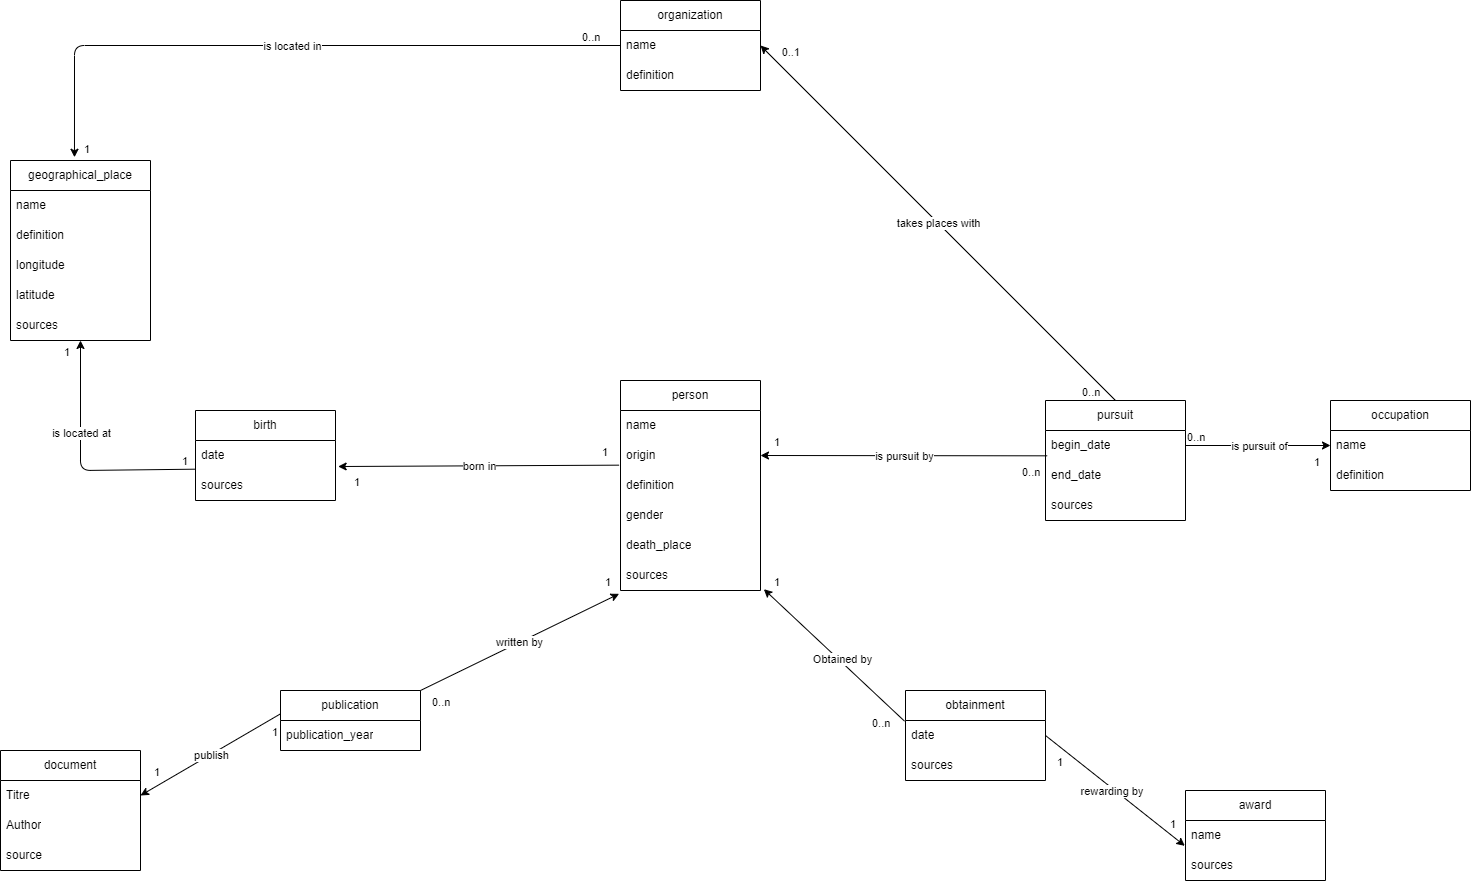

The diagram above was exported from draw.io. Its source (the exported page's mxGraphModel, read from the mxfile embedded in the PNG):
<mxGraphModel dx="1493" dy="1527" grid="1" gridSize="10" guides="1" tooltips="1" connect="1" arrows="1" fold="1" page="1" pageScale="1" pageWidth="850" pageHeight="1100" math="0" shadow="0">
  <root>
    <mxCell id="0" />
    <mxCell id="1" parent="0" />
    <mxCell id="2" value="person" style="swimlane;fontStyle=0;childLayout=stackLayout;horizontal=1;startSize=30;horizontalStack=0;resizeParent=1;resizeParentMax=0;resizeLast=0;collapsible=1;marginBottom=0;whiteSpace=wrap;html=1;" parent="1" vertex="1">
      <mxGeometry x="-70" y="140" width="140" height="210" as="geometry" />
    </mxCell>
    <mxCell id="3" value="name" style="text;strokeColor=none;fillColor=none;align=left;verticalAlign=middle;spacingLeft=4;spacingRight=4;overflow=hidden;points=[[0,0.5],[1,0.5]];portConstraint=eastwest;rotatable=0;whiteSpace=wrap;html=1;" parent="2" vertex="1">
      <mxGeometry y="30" width="140" height="30" as="geometry" />
    </mxCell>
    <mxCell id="7" value="origin" style="text;strokeColor=none;fillColor=none;align=left;verticalAlign=middle;spacingLeft=4;spacingRight=4;overflow=hidden;points=[[0,0.5],[1,0.5]];portConstraint=eastwest;rotatable=0;whiteSpace=wrap;html=1;" parent="2" vertex="1">
      <mxGeometry y="60" width="140" height="30" as="geometry" />
    </mxCell>
    <mxCell id="92" value="definition" style="text;strokeColor=none;fillColor=none;align=left;verticalAlign=middle;spacingLeft=4;spacingRight=4;overflow=hidden;points=[[0,0.5],[1,0.5]];portConstraint=eastwest;rotatable=0;whiteSpace=wrap;html=1;" parent="2" vertex="1">
      <mxGeometry y="90" width="140" height="30" as="geometry" />
    </mxCell>
    <mxCell id="57" value="gender" style="text;strokeColor=none;fillColor=none;align=left;verticalAlign=middle;spacingLeft=4;spacingRight=4;overflow=hidden;points=[[0,0.5],[1,0.5]];portConstraint=eastwest;rotatable=0;whiteSpace=wrap;html=1;" parent="2" vertex="1">
      <mxGeometry y="120" width="140" height="30" as="geometry" />
    </mxCell>
    <mxCell id="58" value="death_place" style="text;strokeColor=none;fillColor=none;align=left;verticalAlign=middle;spacingLeft=4;spacingRight=4;overflow=hidden;points=[[0,0.5],[1,0.5]];portConstraint=eastwest;rotatable=0;whiteSpace=wrap;html=1;" parent="2" vertex="1">
      <mxGeometry y="150" width="140" height="30" as="geometry" />
    </mxCell>
    <mxCell id="99" value="sources" style="text;strokeColor=none;fillColor=none;align=left;verticalAlign=middle;spacingLeft=4;spacingRight=4;overflow=hidden;points=[[0,0.5],[1,0.5]];portConstraint=eastwest;rotatable=0;whiteSpace=wrap;html=1;" parent="2" vertex="1">
      <mxGeometry y="180" width="140" height="30" as="geometry" />
    </mxCell>
    <mxCell id="8" value="organization" style="swimlane;fontStyle=0;childLayout=stackLayout;horizontal=1;startSize=30;horizontalStack=0;resizeParent=1;resizeParentMax=0;resizeLast=0;collapsible=1;marginBottom=0;whiteSpace=wrap;html=1;" parent="1" vertex="1">
      <mxGeometry x="-70" y="-240" width="140" height="90" as="geometry" />
    </mxCell>
    <mxCell id="9" value="name" style="text;strokeColor=none;fillColor=none;align=left;verticalAlign=middle;spacingLeft=4;spacingRight=4;overflow=hidden;points=[[0,0.5],[1,0.5]];portConstraint=eastwest;rotatable=0;whiteSpace=wrap;html=1;" parent="8" vertex="1">
      <mxGeometry y="30" width="140" height="30" as="geometry" />
    </mxCell>
    <mxCell id="10" value="definition" style="text;strokeColor=none;fillColor=none;align=left;verticalAlign=middle;spacingLeft=4;spacingRight=4;overflow=hidden;points=[[0,0.5],[1,0.5]];portConstraint=eastwest;rotatable=0;whiteSpace=wrap;html=1;" parent="8" vertex="1">
      <mxGeometry y="60" width="140" height="30" as="geometry" />
    </mxCell>
    <mxCell id="14" value="pursuit" style="swimlane;fontStyle=0;childLayout=stackLayout;horizontal=1;startSize=30;horizontalStack=0;resizeParent=1;resizeParentMax=0;resizeLast=0;collapsible=1;marginBottom=0;whiteSpace=wrap;html=1;" parent="1" vertex="1">
      <mxGeometry x="355" y="160" width="140" height="120" as="geometry" />
    </mxCell>
    <mxCell id="15" value="begin_date" style="text;strokeColor=none;fillColor=none;align=left;verticalAlign=middle;spacingLeft=4;spacingRight=4;overflow=hidden;points=[[0,0.5],[1,0.5]];portConstraint=eastwest;rotatable=0;whiteSpace=wrap;html=1;" parent="14" vertex="1">
      <mxGeometry y="30" width="140" height="30" as="geometry" />
    </mxCell>
    <mxCell id="16" value="end_date" style="text;strokeColor=none;fillColor=none;align=left;verticalAlign=middle;spacingLeft=4;spacingRight=4;overflow=hidden;points=[[0,0.5],[1,0.5]];portConstraint=eastwest;rotatable=0;whiteSpace=wrap;html=1;" parent="14" vertex="1">
      <mxGeometry y="60" width="140" height="30" as="geometry" />
    </mxCell>
    <mxCell id="101" value="sources" style="text;strokeColor=none;fillColor=none;align=left;verticalAlign=middle;spacingLeft=4;spacingRight=4;overflow=hidden;points=[[0,0.5],[1,0.5]];portConstraint=eastwest;rotatable=0;whiteSpace=wrap;html=1;" parent="14" vertex="1">
      <mxGeometry y="90" width="140" height="30" as="geometry" />
    </mxCell>
    <mxCell id="18" value="geographical_place" style="swimlane;fontStyle=0;childLayout=stackLayout;horizontal=1;startSize=30;horizontalStack=0;resizeParent=1;resizeParentMax=0;resizeLast=0;collapsible=1;marginBottom=0;whiteSpace=wrap;html=1;" parent="1" vertex="1">
      <mxGeometry x="-680" y="-80" width="140" height="180" as="geometry" />
    </mxCell>
    <mxCell id="19" value="name" style="text;strokeColor=none;fillColor=none;align=left;verticalAlign=middle;spacingLeft=4;spacingRight=4;overflow=hidden;points=[[0,0.5],[1,0.5]];portConstraint=eastwest;rotatable=0;whiteSpace=wrap;html=1;" parent="18" vertex="1">
      <mxGeometry y="30" width="140" height="30" as="geometry" />
    </mxCell>
    <mxCell id="20" value="definition" style="text;strokeColor=none;fillColor=none;align=left;verticalAlign=middle;spacingLeft=4;spacingRight=4;overflow=hidden;points=[[0,0.5],[1,0.5]];portConstraint=eastwest;rotatable=0;whiteSpace=wrap;html=1;" parent="18" vertex="1">
      <mxGeometry y="60" width="140" height="30" as="geometry" />
    </mxCell>
    <mxCell id="21" value="longitude" style="text;strokeColor=none;fillColor=none;align=left;verticalAlign=middle;spacingLeft=4;spacingRight=4;overflow=hidden;points=[[0,0.5],[1,0.5]];portConstraint=eastwest;rotatable=0;whiteSpace=wrap;html=1;" parent="18" vertex="1">
      <mxGeometry y="90" width="140" height="30" as="geometry" />
    </mxCell>
    <mxCell id="22" value="latitude" style="text;strokeColor=none;fillColor=none;align=left;verticalAlign=middle;spacingLeft=4;spacingRight=4;overflow=hidden;points=[[0,0.5],[1,0.5]];portConstraint=eastwest;rotatable=0;whiteSpace=wrap;html=1;" parent="18" vertex="1">
      <mxGeometry y="120" width="140" height="30" as="geometry" />
    </mxCell>
    <mxCell id="103" value="sources" style="text;strokeColor=none;fillColor=none;align=left;verticalAlign=middle;spacingLeft=4;spacingRight=4;overflow=hidden;points=[[0,0.5],[1,0.5]];portConstraint=eastwest;rotatable=0;whiteSpace=wrap;html=1;" parent="18" vertex="1">
      <mxGeometry y="150" width="140" height="30" as="geometry" />
    </mxCell>
    <mxCell id="23" value="publication" style="swimlane;fontStyle=0;childLayout=stackLayout;horizontal=1;startSize=30;horizontalStack=0;resizeParent=1;resizeParentMax=0;resizeLast=0;collapsible=1;marginBottom=0;whiteSpace=wrap;html=1;" parent="1" vertex="1">
      <mxGeometry x="-410" y="450" width="140" height="60" as="geometry" />
    </mxCell>
    <mxCell id="26" value="publication_year" style="text;strokeColor=none;fillColor=none;align=left;verticalAlign=middle;spacingLeft=4;spacingRight=4;overflow=hidden;points=[[0,0.5],[1,0.5]];portConstraint=eastwest;rotatable=0;whiteSpace=wrap;html=1;" parent="23" vertex="1">
      <mxGeometry y="30" width="140" height="30" as="geometry" />
    </mxCell>
    <mxCell id="34" value="award" style="swimlane;fontStyle=0;childLayout=stackLayout;horizontal=1;startSize=30;horizontalStack=0;resizeParent=1;resizeParentMax=0;resizeLast=0;collapsible=1;marginBottom=0;whiteSpace=wrap;html=1;" parent="1" vertex="1">
      <mxGeometry x="495" y="550" width="140" height="90" as="geometry" />
    </mxCell>
    <mxCell id="35" value="name" style="text;strokeColor=none;fillColor=none;align=left;verticalAlign=middle;spacingLeft=4;spacingRight=4;overflow=hidden;points=[[0,0.5],[1,0.5]];portConstraint=eastwest;rotatable=0;whiteSpace=wrap;html=1;" parent="34" vertex="1">
      <mxGeometry y="30" width="140" height="30" as="geometry" />
    </mxCell>
    <mxCell id="98" value="sources" style="text;strokeColor=none;fillColor=none;align=left;verticalAlign=middle;spacingLeft=4;spacingRight=4;overflow=hidden;points=[[0,0.5],[1,0.5]];portConstraint=eastwest;rotatable=0;whiteSpace=wrap;html=1;" parent="34" vertex="1">
      <mxGeometry y="60" width="140" height="30" as="geometry" />
    </mxCell>
    <mxCell id="38" value="occupation" style="swimlane;fontStyle=0;childLayout=stackLayout;horizontal=1;startSize=30;horizontalStack=0;resizeParent=1;resizeParentMax=0;resizeLast=0;collapsible=1;marginBottom=0;whiteSpace=wrap;html=1;" parent="1" vertex="1">
      <mxGeometry x="640" y="160" width="140" height="90" as="geometry" />
    </mxCell>
    <mxCell id="39" value="name" style="text;strokeColor=none;fillColor=none;align=left;verticalAlign=middle;spacingLeft=4;spacingRight=4;overflow=hidden;points=[[0,0.5],[1,0.5]];portConstraint=eastwest;rotatable=0;whiteSpace=wrap;html=1;" parent="38" vertex="1">
      <mxGeometry y="30" width="140" height="30" as="geometry" />
    </mxCell>
    <mxCell id="40" value="definition" style="text;strokeColor=none;fillColor=none;align=left;verticalAlign=middle;spacingLeft=4;spacingRight=4;overflow=hidden;points=[[0,0.5],[1,0.5]];portConstraint=eastwest;rotatable=0;whiteSpace=wrap;html=1;" parent="38" vertex="1">
      <mxGeometry y="60" width="140" height="30" as="geometry" />
    </mxCell>
    <mxCell id="42" value="" style="endArrow=classic;html=1;entryX=0;entryY=0.5;entryDx=0;entryDy=0;exitX=1;exitY=0.5;exitDx=0;exitDy=0;" parent="1" source="15" target="39" edge="1">
      <mxGeometry relative="1" as="geometry">
        <mxPoint x="310" y="184.5" as="sourcePoint" />
        <mxPoint x="470" y="184.5" as="targetPoint" />
      </mxGeometry>
    </mxCell>
    <mxCell id="43" value="is pursuit of" style="edgeLabel;resizable=0;html=1;align=center;verticalAlign=middle;" parent="42" connectable="0" vertex="1">
      <mxGeometry relative="1" as="geometry" />
    </mxCell>
    <mxCell id="44" value="0..n" style="edgeLabel;resizable=0;html=1;align=left;verticalAlign=bottom;" parent="42" connectable="0" vertex="1">
      <mxGeometry x="-1" relative="1" as="geometry" />
    </mxCell>
    <mxCell id="45" value="1" style="edgeLabel;resizable=0;html=1;align=right;verticalAlign=bottom;" parent="42" connectable="0" vertex="1">
      <mxGeometry x="1" relative="1" as="geometry">
        <mxPoint x="-10" y="25" as="offset" />
      </mxGeometry>
    </mxCell>
    <mxCell id="47" value="" style="endArrow=classic;html=1;exitX=0.012;exitY=-0.156;exitDx=0;exitDy=0;exitPerimeter=0;entryX=1;entryY=0.5;entryDx=0;entryDy=0;" parent="1" source="16" target="7" edge="1">
      <mxGeometry relative="1" as="geometry">
        <mxPoint x="260" y="50" as="sourcePoint" />
        <mxPoint x="70" y="200" as="targetPoint" />
      </mxGeometry>
    </mxCell>
    <mxCell id="48" value="is pursuit by" style="edgeLabel;resizable=0;html=1;align=center;verticalAlign=middle;" parent="47" connectable="0" vertex="1">
      <mxGeometry relative="1" as="geometry" />
    </mxCell>
    <mxCell id="49" value="0..n" style="edgeLabel;resizable=0;html=1;align=left;verticalAlign=bottom;" parent="47" connectable="0" vertex="1">
      <mxGeometry x="-1" relative="1" as="geometry">
        <mxPoint x="-27" y="25" as="offset" />
      </mxGeometry>
    </mxCell>
    <mxCell id="50" value="1" style="edgeLabel;resizable=0;html=1;align=right;verticalAlign=bottom;" parent="47" connectable="0" vertex="1">
      <mxGeometry x="1" relative="1" as="geometry">
        <mxPoint x="20" y="-5" as="offset" />
      </mxGeometry>
    </mxCell>
    <mxCell id="51" value="birth" style="swimlane;fontStyle=0;childLayout=stackLayout;horizontal=1;startSize=30;horizontalStack=0;resizeParent=1;resizeParentMax=0;resizeLast=0;collapsible=1;marginBottom=0;whiteSpace=wrap;html=1;" parent="1" vertex="1">
      <mxGeometry x="-495" y="170" width="140" height="90" as="geometry" />
    </mxCell>
    <mxCell id="53" value="date" style="text;strokeColor=none;fillColor=none;align=left;verticalAlign=middle;spacingLeft=4;spacingRight=4;overflow=hidden;points=[[0,0.5],[1,0.5]];portConstraint=eastwest;rotatable=0;whiteSpace=wrap;html=1;" parent="51" vertex="1">
      <mxGeometry y="30" width="140" height="30" as="geometry" />
    </mxCell>
    <mxCell id="54" value="sources" style="text;strokeColor=none;fillColor=none;align=left;verticalAlign=middle;spacingLeft=4;spacingRight=4;overflow=hidden;points=[[0,0.5],[1,0.5]];portConstraint=eastwest;rotatable=0;whiteSpace=wrap;html=1;" parent="51" vertex="1">
      <mxGeometry y="60" width="140" height="30" as="geometry" />
    </mxCell>
    <mxCell id="60" value="" style="endArrow=classic;html=1;exitX=-0.01;exitY=0.822;exitDx=0;exitDy=0;entryX=1.019;entryY=0.867;entryDx=0;entryDy=0;entryPerimeter=0;exitPerimeter=0;" parent="1" source="7" target="53" edge="1">
      <mxGeometry relative="1" as="geometry">
        <mxPoint x="-320" y="199.5" as="sourcePoint" />
        <mxPoint x="-160" y="199.5" as="targetPoint" />
      </mxGeometry>
    </mxCell>
    <mxCell id="61" value="born in" style="edgeLabel;resizable=0;html=1;align=center;verticalAlign=middle;" parent="60" connectable="0" vertex="1">
      <mxGeometry relative="1" as="geometry" />
    </mxCell>
    <mxCell id="62" value="1" style="edgeLabel;resizable=0;html=1;align=left;verticalAlign=bottom;" parent="60" connectable="0" vertex="1">
      <mxGeometry x="-1" relative="1" as="geometry">
        <mxPoint x="-19" y="-5" as="offset" />
      </mxGeometry>
    </mxCell>
    <mxCell id="63" value="1" style="edgeLabel;resizable=0;html=1;align=right;verticalAlign=bottom;" parent="60" connectable="0" vertex="1">
      <mxGeometry x="1" relative="1" as="geometry">
        <mxPoint x="22" y="24" as="offset" />
      </mxGeometry>
    </mxCell>
    <mxCell id="64" value="" style="endArrow=classic;html=1;exitX=0.002;exitY=0.956;exitDx=0;exitDy=0;exitPerimeter=0;" parent="1" source="53" edge="1">
      <mxGeometry relative="1" as="geometry">
        <mxPoint x="-580" y="140" as="sourcePoint" />
        <mxPoint x="-610" y="100" as="targetPoint" />
        <Array as="points">
          <mxPoint x="-610" y="230" />
        </Array>
      </mxGeometry>
    </mxCell>
    <mxCell id="65" value="is located at" style="edgeLabel;resizable=0;html=1;align=center;verticalAlign=middle;" parent="64" connectable="0" vertex="1">
      <mxGeometry relative="1" as="geometry">
        <mxPoint y="-30" as="offset" />
      </mxGeometry>
    </mxCell>
    <mxCell id="66" value="1" style="edgeLabel;resizable=0;html=1;align=left;verticalAlign=bottom;" parent="64" connectable="0" vertex="1">
      <mxGeometry x="-1" relative="1" as="geometry">
        <mxPoint x="-15" as="offset" />
      </mxGeometry>
    </mxCell>
    <mxCell id="67" value="1" style="edgeLabel;resizable=0;html=1;align=right;verticalAlign=bottom;" parent="64" connectable="0" vertex="1">
      <mxGeometry x="1" relative="1" as="geometry">
        <mxPoint x="-10" y="20" as="offset" />
      </mxGeometry>
    </mxCell>
    <mxCell id="68" value="" style="endArrow=classic;html=1;entryX=-0.01;entryY=1.111;entryDx=0;entryDy=0;entryPerimeter=0;exitX=1;exitY=0;exitDx=0;exitDy=0;" parent="1" source="23" target="99" edge="1">
      <mxGeometry relative="1" as="geometry">
        <mxPoint x="-80" y="460" as="sourcePoint" />
        <mxPoint x="-350" y="430" as="targetPoint" />
      </mxGeometry>
    </mxCell>
    <mxCell id="69" value="written by" style="edgeLabel;resizable=0;html=1;align=center;verticalAlign=middle;" parent="68" connectable="0" vertex="1">
      <mxGeometry relative="1" as="geometry" />
    </mxCell>
    <mxCell id="70" value="0..n" style="edgeLabel;resizable=0;html=1;align=left;verticalAlign=bottom;" parent="68" connectable="0" vertex="1">
      <mxGeometry x="-1" relative="1" as="geometry">
        <mxPoint x="10" y="20" as="offset" />
      </mxGeometry>
    </mxCell>
    <mxCell id="71" value="1" style="edgeLabel;resizable=0;html=1;align=right;verticalAlign=bottom;" parent="68" connectable="0" vertex="1">
      <mxGeometry x="1" relative="1" as="geometry">
        <mxPoint x="-8" y="-3" as="offset" />
      </mxGeometry>
    </mxCell>
    <mxCell id="72" value="" style="endArrow=classic;html=1;exitX=0.5;exitY=0;exitDx=0;exitDy=0;entryX=1;entryY=0.5;entryDx=0;entryDy=0;" parent="1" source="14" target="9" edge="1">
      <mxGeometry relative="1" as="geometry">
        <mxPoint x="190" y="80" as="sourcePoint" />
        <mxPoint x="120" y="-200" as="targetPoint" />
      </mxGeometry>
    </mxCell>
    <mxCell id="73" value="takes places with" style="edgeLabel;resizable=0;html=1;align=center;verticalAlign=middle;" parent="72" connectable="0" vertex="1">
      <mxGeometry relative="1" as="geometry" />
    </mxCell>
    <mxCell id="74" value="0..n" style="edgeLabel;resizable=0;html=1;align=left;verticalAlign=bottom;" parent="72" connectable="0" vertex="1">
      <mxGeometry x="-1" relative="1" as="geometry">
        <mxPoint x="-35" as="offset" />
      </mxGeometry>
    </mxCell>
    <mxCell id="75" value="0..1" style="edgeLabel;resizable=0;html=1;align=right;verticalAlign=bottom;" parent="72" connectable="0" vertex="1">
      <mxGeometry x="1" relative="1" as="geometry">
        <mxPoint x="40" y="15" as="offset" />
      </mxGeometry>
    </mxCell>
    <mxCell id="76" value="" style="endArrow=classic;html=1;entryX=1.024;entryY=0.956;entryDx=0;entryDy=0;entryPerimeter=0;exitX=-0.007;exitY=0.022;exitDx=0;exitDy=0;exitPerimeter=0;" parent="1" source="107" target="99" edge="1">
      <mxGeometry relative="1" as="geometry">
        <mxPoint x="180" y="490" as="sourcePoint" />
        <mxPoint x="180" y="290" as="targetPoint" />
      </mxGeometry>
    </mxCell>
    <mxCell id="77" value="Obtained by" style="edgeLabel;resizable=0;html=1;align=center;verticalAlign=middle;" parent="76" connectable="0" vertex="1">
      <mxGeometry relative="1" as="geometry">
        <mxPoint x="7" y="4" as="offset" />
      </mxGeometry>
    </mxCell>
    <mxCell id="78" value="0..n" style="edgeLabel;resizable=0;html=1;align=left;verticalAlign=bottom;" parent="76" connectable="0" vertex="1">
      <mxGeometry x="-1" relative="1" as="geometry">
        <mxPoint x="-34" y="10" as="offset" />
      </mxGeometry>
    </mxCell>
    <mxCell id="79" value="1" style="edgeLabel;resizable=0;html=1;align=right;verticalAlign=bottom;" parent="76" connectable="0" vertex="1">
      <mxGeometry x="1" relative="1" as="geometry">
        <mxPoint x="17" y="1" as="offset" />
      </mxGeometry>
    </mxCell>
    <mxCell id="93" value="" style="endArrow=classic;html=1;exitX=0;exitY=0.5;exitDx=0;exitDy=0;entryX=0.457;entryY=-0.018;entryDx=0;entryDy=0;entryPerimeter=0;" parent="1" source="9" target="18" edge="1">
      <mxGeometry relative="1" as="geometry">
        <mxPoint x="-410" y="-100" as="sourcePoint" />
        <mxPoint x="-250" y="-100" as="targetPoint" />
        <Array as="points">
          <mxPoint x="-616" y="-195" />
        </Array>
      </mxGeometry>
    </mxCell>
    <mxCell id="94" value="is located in" style="edgeLabel;resizable=0;html=1;align=center;verticalAlign=middle;" parent="93" connectable="0" vertex="1">
      <mxGeometry relative="1" as="geometry" />
    </mxCell>
    <mxCell id="95" value="0..n" style="edgeLabel;resizable=0;html=1;align=left;verticalAlign=bottom;" parent="93" connectable="0" vertex="1">
      <mxGeometry x="-1" relative="1" as="geometry">
        <mxPoint x="-40" as="offset" />
      </mxGeometry>
    </mxCell>
    <mxCell id="96" value="1" style="edgeLabel;resizable=0;html=1;align=right;verticalAlign=bottom;" parent="93" connectable="0" vertex="1">
      <mxGeometry x="1" relative="1" as="geometry">
        <mxPoint x="16" as="offset" />
      </mxGeometry>
    </mxCell>
    <mxCell id="104" value="obtainment" style="swimlane;fontStyle=0;childLayout=stackLayout;horizontal=1;startSize=30;horizontalStack=0;resizeParent=1;resizeParentMax=0;resizeLast=0;collapsible=1;marginBottom=0;whiteSpace=wrap;html=1;" parent="1" vertex="1">
      <mxGeometry x="215" y="450" width="140" height="90" as="geometry" />
    </mxCell>
    <mxCell id="107" value="date" style="text;strokeColor=none;fillColor=none;align=left;verticalAlign=middle;spacingLeft=4;spacingRight=4;overflow=hidden;points=[[0,0.5],[1,0.5]];portConstraint=eastwest;rotatable=0;whiteSpace=wrap;html=1;" parent="104" vertex="1">
      <mxGeometry y="30" width="140" height="30" as="geometry" />
    </mxCell>
    <mxCell id="108" value="sources" style="text;strokeColor=none;fillColor=none;align=left;verticalAlign=middle;spacingLeft=4;spacingRight=4;overflow=hidden;points=[[0,0.5],[1,0.5]];portConstraint=eastwest;rotatable=0;whiteSpace=wrap;html=1;" parent="104" vertex="1">
      <mxGeometry y="60" width="140" height="30" as="geometry" />
    </mxCell>
    <mxCell id="109" value="" style="endArrow=classic;html=1;exitX=1;exitY=0.5;exitDx=0;exitDy=0;entryX=-0.005;entryY=0.844;entryDx=0;entryDy=0;entryPerimeter=0;" parent="1" source="107" target="35" edge="1">
      <mxGeometry relative="1" as="geometry">
        <mxPoint x="330.0000000000001" y="460" as="sourcePoint" />
        <mxPoint x="438.6" y="533.99" as="targetPoint" />
      </mxGeometry>
    </mxCell>
    <mxCell id="110" value="rewarding by&amp;nbsp;" style="edgeLabel;resizable=0;html=1;align=center;verticalAlign=middle;" parent="109" connectable="0" vertex="1">
      <mxGeometry relative="1" as="geometry">
        <mxPoint x="-2" as="offset" />
      </mxGeometry>
    </mxCell>
    <mxCell id="111" value="1" style="edgeLabel;resizable=0;html=1;align=left;verticalAlign=bottom;" parent="109" connectable="0" vertex="1">
      <mxGeometry x="-1" relative="1" as="geometry">
        <mxPoint x="10" y="35" as="offset" />
      </mxGeometry>
    </mxCell>
    <mxCell id="112" value="1" style="edgeLabel;resizable=0;html=1;align=right;verticalAlign=bottom;" parent="109" connectable="0" vertex="1">
      <mxGeometry x="1" relative="1" as="geometry">
        <mxPoint x="-9" y="-14" as="offset" />
      </mxGeometry>
    </mxCell>
    <mxCell id="118" value="document" style="swimlane;fontStyle=0;childLayout=stackLayout;horizontal=1;startSize=30;horizontalStack=0;resizeParent=1;resizeParentMax=0;resizeLast=0;collapsible=1;marginBottom=0;whiteSpace=wrap;html=1;" parent="1" vertex="1">
      <mxGeometry x="-690" y="510" width="140" height="120" as="geometry" />
    </mxCell>
    <mxCell id="119" value="Titre" style="text;strokeColor=none;fillColor=none;align=left;verticalAlign=middle;spacingLeft=4;spacingRight=4;overflow=hidden;points=[[0,0.5],[1,0.5]];portConstraint=eastwest;rotatable=0;whiteSpace=wrap;html=1;" parent="118" vertex="1">
      <mxGeometry y="30" width="140" height="30" as="geometry" />
    </mxCell>
    <mxCell id="24" value="Author" style="text;strokeColor=none;fillColor=none;align=left;verticalAlign=middle;spacingLeft=4;spacingRight=4;overflow=hidden;points=[[0,0.5],[1,0.5]];portConstraint=eastwest;rotatable=0;whiteSpace=wrap;html=1;" parent="118" vertex="1">
      <mxGeometry y="60" width="140" height="30" as="geometry" />
    </mxCell>
    <mxCell id="120" value="source" style="text;strokeColor=none;fillColor=none;align=left;verticalAlign=middle;spacingLeft=4;spacingRight=4;overflow=hidden;points=[[0,0.5],[1,0.5]];portConstraint=eastwest;rotatable=0;whiteSpace=wrap;html=1;" parent="118" vertex="1">
      <mxGeometry y="90" width="140" height="30" as="geometry" />
    </mxCell>
    <mxCell id="121" value="" style="endArrow=classic;html=1;entryX=1;entryY=0.5;entryDx=0;entryDy=0;exitX=0;exitY=0.389;exitDx=0;exitDy=0;exitPerimeter=0;" parent="1" source="23" target="119" edge="1">
      <mxGeometry relative="1" as="geometry">
        <mxPoint x="-370" y="666.67" as="sourcePoint" />
        <mxPoint x="-171.4000000000001" y="569.9999999999999" as="targetPoint" />
      </mxGeometry>
    </mxCell>
    <mxCell id="122" value="publish" style="edgeLabel;resizable=0;html=1;align=center;verticalAlign=middle;" parent="121" connectable="0" vertex="1">
      <mxGeometry relative="1" as="geometry" />
    </mxCell>
    <mxCell id="123" value="1" style="edgeLabel;resizable=0;html=1;align=left;verticalAlign=bottom;" parent="121" connectable="0" vertex="1">
      <mxGeometry x="-1" relative="1" as="geometry">
        <mxPoint x="-10" y="27" as="offset" />
      </mxGeometry>
    </mxCell>
    <mxCell id="124" value="1" style="edgeLabel;resizable=0;html=1;align=right;verticalAlign=bottom;" parent="121" connectable="0" vertex="1">
      <mxGeometry x="1" relative="1" as="geometry">
        <mxPoint x="20" y="-15" as="offset" />
      </mxGeometry>
    </mxCell>
  </root>
</mxGraphModel>